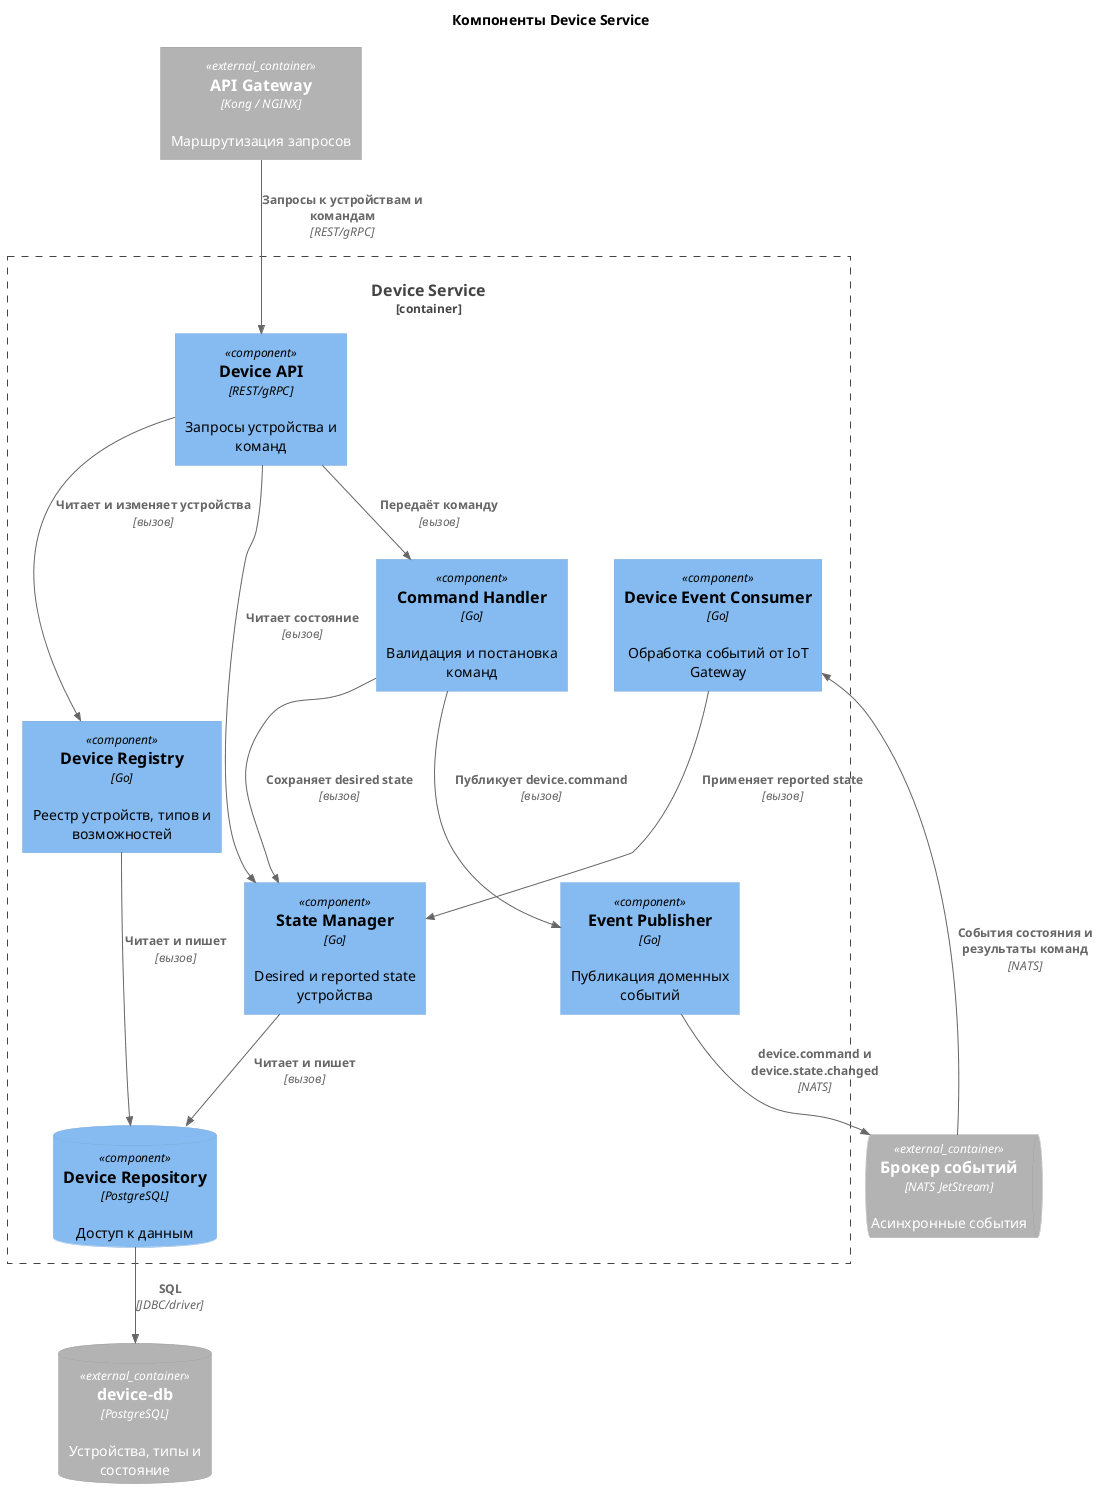

The diagram above was rendered by PlantUML. Its source (embedded in the PNG):
@startuml
!include <C4/C4_Component>

title Компоненты Device Service

Container_Ext(apiGateway, "API Gateway", "Kong / NGINX", "Маршрутизация запросов")
ContainerQueue_Ext(eventBroker, "Брокер событий", "NATS JetStream", "Асинхронные события")
ContainerDb_Ext(deviceDB, "device-db", "PostgreSQL", "Устройства, типы и состояние")

Container_Boundary(deviceService, "Device Service") {
  Component(api, "Device API", "REST/gRPC", "Запросы устройства и команд")
  Component(registry, "Device Registry", "Go", "Реестр устройств, типов и возможностей")
  Component(stateManager, "State Manager", "Go", "Desired и reported state устройства")
  Component(commandHandler, "Command Handler", "Go", "Валидация и постановка команд")
  Component(consumer, "Device Event Consumer", "Go", "Обработка событий от IoT Gateway")
  Component(publisher, "Event Publisher", "Go", "Публикация доменных событий")
  ComponentDb(repository, "Device Repository", "PostgreSQL", "Доступ к данным")
}

Rel(apiGateway, api, "Запросы к устройствам и командам", "REST/gRPC")
Rel(api, registry, "Читает и изменяет устройства", "вызов")
Rel(api, stateManager, "Читает состояние", "вызов")
Rel(api, commandHandler, "Передаёт команду", "вызов")
Rel(commandHandler, stateManager, "Сохраняет desired state", "вызов")
Rel(commandHandler, publisher, "Публикует device.command", "вызов")
Rel(consumer, stateManager, "Применяет reported state", "вызов")
Rel(registry, repository, "Читает и пишет", "вызов")
Rel(stateManager, repository, "Читает и пишет", "вызов")
Rel(repository, deviceDB, "SQL", "JDBC/driver")
Rel(eventBroker, consumer, "События состояния и результаты команд", "NATS")
Rel(publisher, eventBroker, "device.command и device.state.changed", "NATS")

@enduml